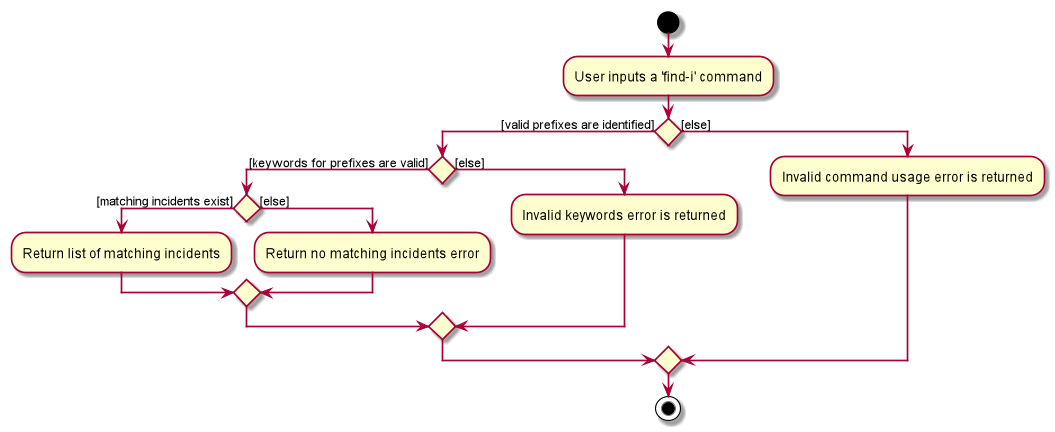

The diagram above was rendered by PlantUML. Its source (embedded in the PNG):
@startuml
start
:User inputs a 'find-i' command;


if () then ([valid prefixes are identified])
    if () then ([keywords for prefixes are valid])
        if() then ([matching incidents exist])
        :Return list of matching incidents;
        else ([else])
        :Return no matching incidents error;
        endif
    else ([else])
    :Invalid keywords error is returned;
    endif
else ([else])
:Invalid command usage error is returned;
endif
stop
@enduml